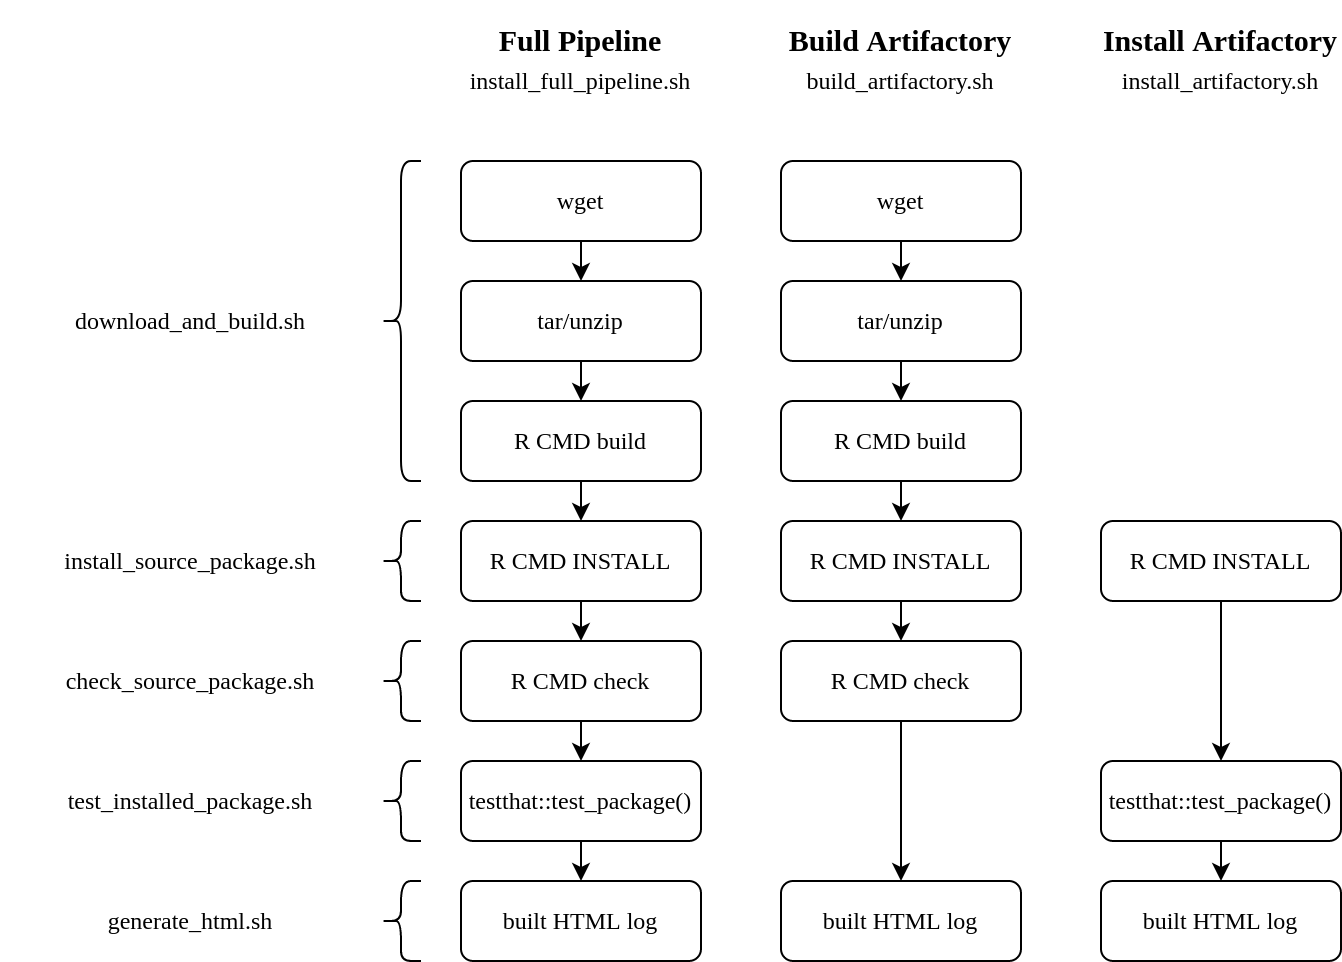

The diagram above was exported from draw.io. Its source (the exported page's mxGraphModel, read from the mxfile embedded in the PNG):
<mxGraphModel dx="1646" dy="948" grid="1" gridSize="10" guides="1" tooltips="1" connect="1" arrows="1" fold="1" page="1" pageScale="1" pageWidth="850" pageHeight="1100" math="0" shadow="0">
  <root>
    <mxCell id="0" />
    <mxCell id="1" parent="0" />
    <mxCell id="NcpsQvr2Lw0F-mgdO1Af-24" style="edgeStyle=orthogonalEdgeStyle;rounded=0;orthogonalLoop=1;jettySize=auto;html=1;exitX=0.5;exitY=1;exitDx=0;exitDy=0;entryX=0.5;entryY=0;entryDx=0;entryDy=0;" edge="1" parent="1" source="NcpsQvr2Lw0F-mgdO1Af-1" target="NcpsQvr2Lw0F-mgdO1Af-4">
      <mxGeometry relative="1" as="geometry" />
    </mxCell>
    <mxCell id="NcpsQvr2Lw0F-mgdO1Af-1" value="wget" style="rounded=1;whiteSpace=wrap;html=1;" vertex="1" parent="1">
      <mxGeometry x="320" y="140" width="120" height="40" as="geometry" />
    </mxCell>
    <mxCell id="NcpsQvr2Lw0F-mgdO1Af-25" style="edgeStyle=orthogonalEdgeStyle;rounded=0;orthogonalLoop=1;jettySize=auto;html=1;exitX=0.5;exitY=1;exitDx=0;exitDy=0;entryX=0.5;entryY=0;entryDx=0;entryDy=0;" edge="1" parent="1" source="NcpsQvr2Lw0F-mgdO1Af-4" target="NcpsQvr2Lw0F-mgdO1Af-5">
      <mxGeometry relative="1" as="geometry" />
    </mxCell>
    <mxCell id="NcpsQvr2Lw0F-mgdO1Af-4" value="tar/unzip" style="rounded=1;whiteSpace=wrap;html=1;" vertex="1" parent="1">
      <mxGeometry x="320" y="200" width="120" height="40" as="geometry" />
    </mxCell>
    <mxCell id="NcpsQvr2Lw0F-mgdO1Af-26" style="edgeStyle=orthogonalEdgeStyle;rounded=0;orthogonalLoop=1;jettySize=auto;html=1;exitX=0.5;exitY=1;exitDx=0;exitDy=0;entryX=0.5;entryY=0;entryDx=0;entryDy=0;" edge="1" parent="1" source="NcpsQvr2Lw0F-mgdO1Af-5" target="NcpsQvr2Lw0F-mgdO1Af-7">
      <mxGeometry relative="1" as="geometry" />
    </mxCell>
    <mxCell id="NcpsQvr2Lw0F-mgdO1Af-5" value="R CMD build" style="rounded=1;whiteSpace=wrap;html=1;" vertex="1" parent="1">
      <mxGeometry x="320" y="260" width="120" height="40" as="geometry" />
    </mxCell>
    <mxCell id="NcpsQvr2Lw0F-mgdO1Af-28" style="edgeStyle=orthogonalEdgeStyle;rounded=0;orthogonalLoop=1;jettySize=auto;html=1;exitX=0.5;exitY=1;exitDx=0;exitDy=0;entryX=0.5;entryY=0;entryDx=0;entryDy=0;" edge="1" parent="1" source="NcpsQvr2Lw0F-mgdO1Af-7" target="NcpsQvr2Lw0F-mgdO1Af-8">
      <mxGeometry relative="1" as="geometry" />
    </mxCell>
    <mxCell id="NcpsQvr2Lw0F-mgdO1Af-7" value="R CMD INSTALL" style="rounded=1;whiteSpace=wrap;html=1;" vertex="1" parent="1">
      <mxGeometry x="320" y="320" width="120" height="40" as="geometry" />
    </mxCell>
    <mxCell id="NcpsQvr2Lw0F-mgdO1Af-29" style="edgeStyle=orthogonalEdgeStyle;rounded=0;orthogonalLoop=1;jettySize=auto;html=1;exitX=0.5;exitY=1;exitDx=0;exitDy=0;entryX=0.5;entryY=0;entryDx=0;entryDy=0;" edge="1" parent="1" source="NcpsQvr2Lw0F-mgdO1Af-8" target="NcpsQvr2Lw0F-mgdO1Af-9">
      <mxGeometry relative="1" as="geometry" />
    </mxCell>
    <mxCell id="NcpsQvr2Lw0F-mgdO1Af-8" value="R CMD check" style="rounded=1;whiteSpace=wrap;html=1;" vertex="1" parent="1">
      <mxGeometry x="320" y="380" width="120" height="40" as="geometry" />
    </mxCell>
    <mxCell id="NcpsQvr2Lw0F-mgdO1Af-30" style="edgeStyle=orthogonalEdgeStyle;rounded=0;orthogonalLoop=1;jettySize=auto;html=1;exitX=0.5;exitY=1;exitDx=0;exitDy=0;entryX=0.5;entryY=0;entryDx=0;entryDy=0;" edge="1" parent="1" source="NcpsQvr2Lw0F-mgdO1Af-9" target="NcpsQvr2Lw0F-mgdO1Af-17">
      <mxGeometry relative="1" as="geometry" />
    </mxCell>
    <mxCell id="NcpsQvr2Lw0F-mgdO1Af-9" value="&lt;div&gt;testthat::test_package()&lt;/div&gt;" style="rounded=1;whiteSpace=wrap;html=1;" vertex="1" parent="1">
      <mxGeometry x="320" y="440" width="120" height="40" as="geometry" />
    </mxCell>
    <mxCell id="NcpsQvr2Lw0F-mgdO1Af-31" style="edgeStyle=orthogonalEdgeStyle;rounded=0;orthogonalLoop=1;jettySize=auto;html=1;exitX=0.5;exitY=1;exitDx=0;exitDy=0;entryX=0.5;entryY=0;entryDx=0;entryDy=0;" edge="1" parent="1" source="NcpsQvr2Lw0F-mgdO1Af-10" target="NcpsQvr2Lw0F-mgdO1Af-11">
      <mxGeometry relative="1" as="geometry" />
    </mxCell>
    <mxCell id="NcpsQvr2Lw0F-mgdO1Af-10" value="wget" style="rounded=1;whiteSpace=wrap;html=1;" vertex="1" parent="1">
      <mxGeometry x="480" y="140" width="120" height="40" as="geometry" />
    </mxCell>
    <mxCell id="NcpsQvr2Lw0F-mgdO1Af-32" style="edgeStyle=orthogonalEdgeStyle;rounded=0;orthogonalLoop=1;jettySize=auto;html=1;exitX=0.5;exitY=1;exitDx=0;exitDy=0;entryX=0.5;entryY=0;entryDx=0;entryDy=0;" edge="1" parent="1" source="NcpsQvr2Lw0F-mgdO1Af-11" target="NcpsQvr2Lw0F-mgdO1Af-12">
      <mxGeometry relative="1" as="geometry" />
    </mxCell>
    <mxCell id="NcpsQvr2Lw0F-mgdO1Af-11" value="tar/unzip" style="rounded=1;whiteSpace=wrap;html=1;" vertex="1" parent="1">
      <mxGeometry x="480" y="200" width="120" height="40" as="geometry" />
    </mxCell>
    <mxCell id="NcpsQvr2Lw0F-mgdO1Af-33" style="edgeStyle=orthogonalEdgeStyle;rounded=0;orthogonalLoop=1;jettySize=auto;html=1;exitX=0.5;exitY=1;exitDx=0;exitDy=0;entryX=0.5;entryY=0;entryDx=0;entryDy=0;" edge="1" parent="1" source="NcpsQvr2Lw0F-mgdO1Af-12" target="NcpsQvr2Lw0F-mgdO1Af-13">
      <mxGeometry relative="1" as="geometry" />
    </mxCell>
    <mxCell id="NcpsQvr2Lw0F-mgdO1Af-12" value="R CMD build" style="rounded=1;whiteSpace=wrap;html=1;" vertex="1" parent="1">
      <mxGeometry x="480" y="260" width="120" height="40" as="geometry" />
    </mxCell>
    <mxCell id="NcpsQvr2Lw0F-mgdO1Af-34" style="edgeStyle=orthogonalEdgeStyle;rounded=0;orthogonalLoop=1;jettySize=auto;html=1;exitX=0.5;exitY=1;exitDx=0;exitDy=0;entryX=0.5;entryY=0;entryDx=0;entryDy=0;" edge="1" parent="1" source="NcpsQvr2Lw0F-mgdO1Af-13" target="NcpsQvr2Lw0F-mgdO1Af-14">
      <mxGeometry relative="1" as="geometry" />
    </mxCell>
    <mxCell id="NcpsQvr2Lw0F-mgdO1Af-13" value="R CMD INSTALL" style="rounded=1;whiteSpace=wrap;html=1;" vertex="1" parent="1">
      <mxGeometry x="480" y="320" width="120" height="40" as="geometry" />
    </mxCell>
    <mxCell id="NcpsQvr2Lw0F-mgdO1Af-35" style="edgeStyle=orthogonalEdgeStyle;rounded=0;orthogonalLoop=1;jettySize=auto;html=1;exitX=0.5;exitY=1;exitDx=0;exitDy=0;entryX=0.5;entryY=0;entryDx=0;entryDy=0;" edge="1" parent="1" source="NcpsQvr2Lw0F-mgdO1Af-14" target="NcpsQvr2Lw0F-mgdO1Af-18">
      <mxGeometry relative="1" as="geometry" />
    </mxCell>
    <mxCell id="NcpsQvr2Lw0F-mgdO1Af-14" value="R CMD check" style="rounded=1;whiteSpace=wrap;html=1;" vertex="1" parent="1">
      <mxGeometry x="480" y="380" width="120" height="40" as="geometry" />
    </mxCell>
    <mxCell id="NcpsQvr2Lw0F-mgdO1Af-36" style="edgeStyle=orthogonalEdgeStyle;rounded=0;orthogonalLoop=1;jettySize=auto;html=1;exitX=0.5;exitY=1;exitDx=0;exitDy=0;entryX=0.5;entryY=0;entryDx=0;entryDy=0;" edge="1" parent="1" source="NcpsQvr2Lw0F-mgdO1Af-15" target="NcpsQvr2Lw0F-mgdO1Af-16">
      <mxGeometry relative="1" as="geometry" />
    </mxCell>
    <mxCell id="NcpsQvr2Lw0F-mgdO1Af-15" value="R CMD INSTALL" style="rounded=1;whiteSpace=wrap;html=1;" vertex="1" parent="1">
      <mxGeometry x="640" y="320" width="120" height="40" as="geometry" />
    </mxCell>
    <mxCell id="NcpsQvr2Lw0F-mgdO1Af-37" style="edgeStyle=orthogonalEdgeStyle;rounded=0;orthogonalLoop=1;jettySize=auto;html=1;exitX=0.5;exitY=1;exitDx=0;exitDy=0;entryX=0.5;entryY=0;entryDx=0;entryDy=0;" edge="1" parent="1" source="NcpsQvr2Lw0F-mgdO1Af-16" target="NcpsQvr2Lw0F-mgdO1Af-19">
      <mxGeometry relative="1" as="geometry" />
    </mxCell>
    <mxCell id="NcpsQvr2Lw0F-mgdO1Af-16" value="&lt;div&gt;testthat::test_package()&lt;/div&gt;" style="rounded=1;whiteSpace=wrap;html=1;" vertex="1" parent="1">
      <mxGeometry x="640" y="440" width="120" height="40" as="geometry" />
    </mxCell>
    <mxCell id="NcpsQvr2Lw0F-mgdO1Af-17" value="&lt;div&gt;built HTML log&lt;br&gt;&lt;/div&gt;" style="rounded=1;whiteSpace=wrap;html=1;" vertex="1" parent="1">
      <mxGeometry x="320" y="500" width="120" height="40" as="geometry" />
    </mxCell>
    <mxCell id="NcpsQvr2Lw0F-mgdO1Af-18" value="&lt;div&gt;built HTML log&lt;br&gt;&lt;/div&gt;" style="rounded=1;whiteSpace=wrap;html=1;" vertex="1" parent="1">
      <mxGeometry x="480" y="500" width="120" height="40" as="geometry" />
    </mxCell>
    <mxCell id="NcpsQvr2Lw0F-mgdO1Af-19" value="&lt;div&gt;built HTML log&lt;br&gt;&lt;/div&gt;" style="rounded=1;whiteSpace=wrap;html=1;" vertex="1" parent="1">
      <mxGeometry x="640" y="500" width="120" height="40" as="geometry" />
    </mxCell>
    <mxCell id="NcpsQvr2Lw0F-mgdO1Af-20" value="&lt;b&gt;&lt;font style=&quot;font-size: 15px&quot;&gt;Full Pipeline&lt;/font&gt;&lt;/b&gt;" style="text;html=1;strokeColor=none;fillColor=none;align=center;verticalAlign=middle;whiteSpace=wrap;rounded=0;" vertex="1" parent="1">
      <mxGeometry x="320" y="60" width="120" height="40" as="geometry" />
    </mxCell>
    <mxCell id="NcpsQvr2Lw0F-mgdO1Af-21" value="&lt;b&gt;&lt;font style=&quot;font-size: 15px&quot;&gt;Build Artifactory&lt;/font&gt;&lt;/b&gt;" style="text;html=1;strokeColor=none;fillColor=none;align=center;verticalAlign=middle;whiteSpace=wrap;rounded=0;" vertex="1" parent="1">
      <mxGeometry x="480" y="60" width="120" height="40" as="geometry" />
    </mxCell>
    <mxCell id="NcpsQvr2Lw0F-mgdO1Af-22" value="&lt;b&gt;&lt;font style=&quot;font-size: 15px&quot;&gt;Install Artifactory&lt;/font&gt;&lt;/b&gt;" style="text;html=1;strokeColor=none;fillColor=none;align=center;verticalAlign=middle;whiteSpace=wrap;rounded=0;" vertex="1" parent="1">
      <mxGeometry x="640" y="60" width="120" height="40" as="geometry" />
    </mxCell>
    <mxCell id="NcpsQvr2Lw0F-mgdO1Af-38" value="download_and_build.sh" style="text;html=1;strokeColor=none;fillColor=none;align=center;verticalAlign=middle;whiteSpace=wrap;rounded=0;" vertex="1" parent="1">
      <mxGeometry x="90" y="210" width="190" height="20" as="geometry" />
    </mxCell>
    <mxCell id="NcpsQvr2Lw0F-mgdO1Af-39" value="install_source_package.sh" style="text;html=1;strokeColor=none;fillColor=none;align=center;verticalAlign=middle;whiteSpace=wrap;rounded=0;" vertex="1" parent="1">
      <mxGeometry x="90" y="330" width="190" height="20" as="geometry" />
    </mxCell>
    <mxCell id="NcpsQvr2Lw0F-mgdO1Af-40" value="check_source_package.sh" style="text;html=1;strokeColor=none;fillColor=none;align=center;verticalAlign=middle;whiteSpace=wrap;rounded=0;" vertex="1" parent="1">
      <mxGeometry x="90" y="390" width="190" height="20" as="geometry" />
    </mxCell>
    <mxCell id="NcpsQvr2Lw0F-mgdO1Af-41" value="test_installed_package.sh" style="text;html=1;strokeColor=none;fillColor=none;align=center;verticalAlign=middle;whiteSpace=wrap;rounded=0;" vertex="1" parent="1">
      <mxGeometry x="90" y="450" width="190" height="20" as="geometry" />
    </mxCell>
    <mxCell id="NcpsQvr2Lw0F-mgdO1Af-42" value="generate_html.sh" style="text;html=1;strokeColor=none;fillColor=none;align=center;verticalAlign=middle;whiteSpace=wrap;rounded=0;" vertex="1" parent="1">
      <mxGeometry x="90" y="510" width="190" height="20" as="geometry" />
    </mxCell>
    <mxCell id="NcpsQvr2Lw0F-mgdO1Af-43" value="" style="shape=curlyBracket;whiteSpace=wrap;html=1;rounded=1;" vertex="1" parent="1">
      <mxGeometry x="280" y="140" width="20" height="160" as="geometry" />
    </mxCell>
    <mxCell id="NcpsQvr2Lw0F-mgdO1Af-44" value="" style="shape=curlyBracket;whiteSpace=wrap;html=1;rounded=1;" vertex="1" parent="1">
      <mxGeometry x="280" y="320" width="20" height="40" as="geometry" />
    </mxCell>
    <mxCell id="NcpsQvr2Lw0F-mgdO1Af-45" value="" style="shape=curlyBracket;whiteSpace=wrap;html=1;rounded=1;" vertex="1" parent="1">
      <mxGeometry x="280" y="380" width="20" height="40" as="geometry" />
    </mxCell>
    <mxCell id="NcpsQvr2Lw0F-mgdO1Af-46" value="" style="shape=curlyBracket;whiteSpace=wrap;html=1;rounded=1;" vertex="1" parent="1">
      <mxGeometry x="280" y="440" width="20" height="40" as="geometry" />
    </mxCell>
    <mxCell id="NcpsQvr2Lw0F-mgdO1Af-47" value="" style="shape=curlyBracket;whiteSpace=wrap;html=1;rounded=1;" vertex="1" parent="1">
      <mxGeometry x="280" y="500" width="20" height="40" as="geometry" />
    </mxCell>
    <mxCell id="NcpsQvr2Lw0F-mgdO1Af-49" value="&lt;div&gt;install_full_pipeline.sh&lt;/div&gt;" style="text;html=1;strokeColor=none;fillColor=none;align=center;verticalAlign=middle;whiteSpace=wrap;rounded=0;" vertex="1" parent="1">
      <mxGeometry x="320" y="90" width="120" height="20" as="geometry" />
    </mxCell>
    <mxCell id="NcpsQvr2Lw0F-mgdO1Af-50" value="build_artifactory.sh" style="text;html=1;strokeColor=none;fillColor=none;align=center;verticalAlign=middle;whiteSpace=wrap;rounded=0;" vertex="1" parent="1">
      <mxGeometry x="480" y="90" width="120" height="20" as="geometry" />
    </mxCell>
    <mxCell id="NcpsQvr2Lw0F-mgdO1Af-51" value="install_artifactory.sh" style="text;html=1;strokeColor=none;fillColor=none;align=center;verticalAlign=middle;whiteSpace=wrap;rounded=0;" vertex="1" parent="1">
      <mxGeometry x="640" y="90" width="120" height="20" as="geometry" />
    </mxCell>
  </root>
</mxGraphModel>